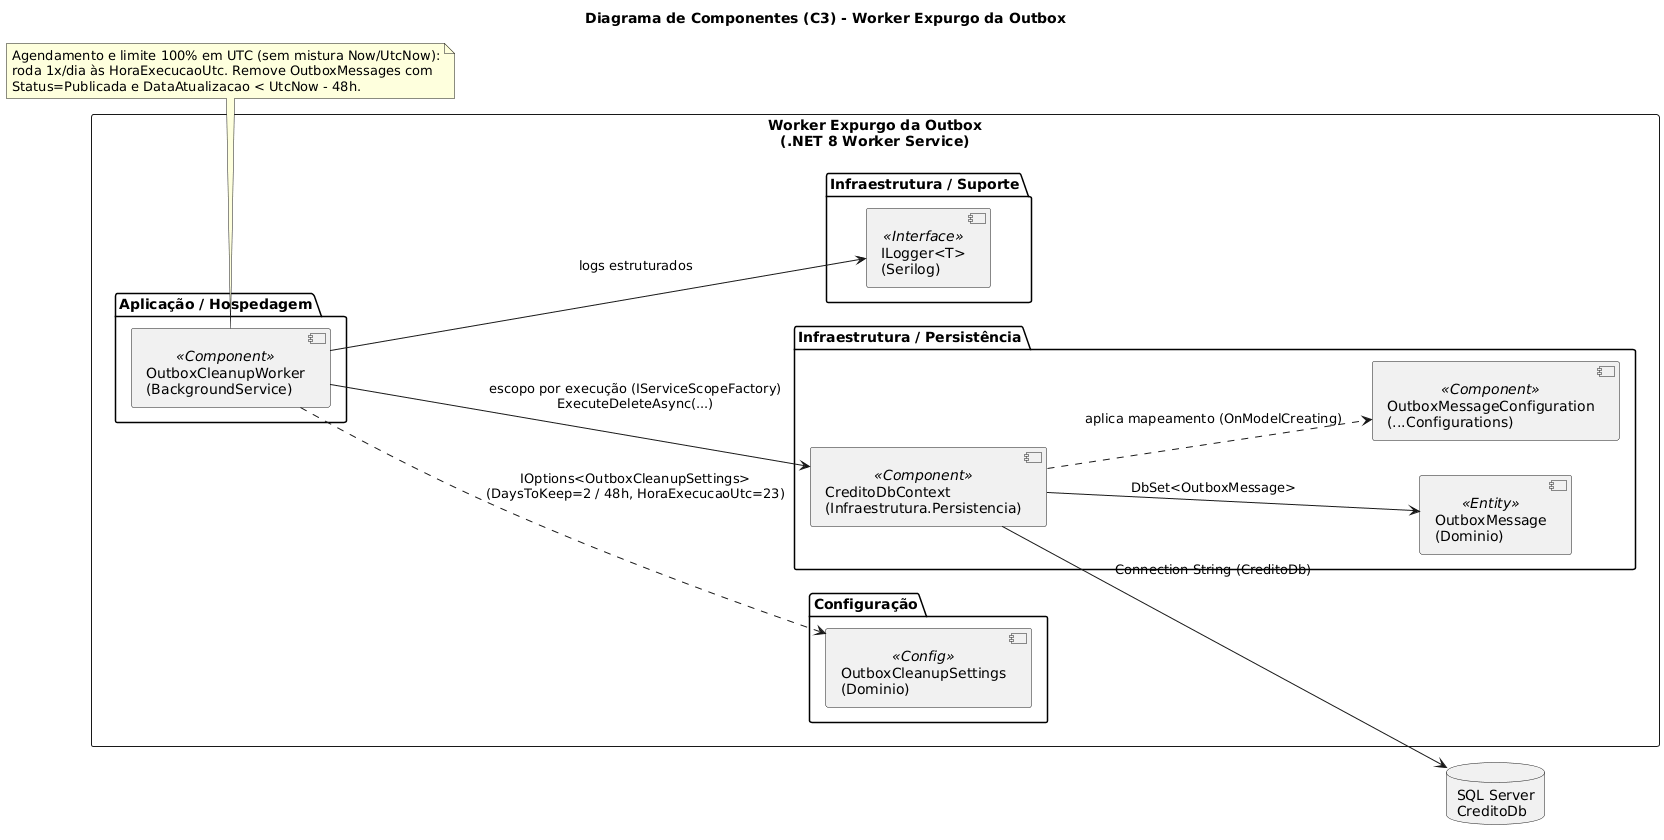

The diagram above was rendered by PlantUML. Its source (embedded in the PNG):
@startuml
' =============================================================
'  C4 - Nível 3 (Componentes) - Worker Expurgo da Outbox
' =============================================================
title Diagrama de Componentes (C3) - Worker Expurgo da Outbox

skinparam componentStyle uml2
left to right direction

rectangle "Worker Expurgo da Outbox\n(.NET 8 Worker Service)" {

  package "Aplicação / Hospedagem" {
    component "OutboxCleanupWorker\n(BackgroundService)" <<Component>> as worker
  }

  package "Configuração" {
    component "OutboxCleanupSettings\n(Dominio)" <<Config>> as cfg
  }

  package "Infraestrutura / Persistência" {
    component "CreditoDbContext\n(Infraestrutura.Persistencia)" <<Component>> as ctx
    component "OutboxMessage\n(Dominio)" <<Entity>> as ent_out
    component "OutboxMessageConfiguration\n(...Configurations)" <<Component>> as cfg_out
  }

  package "Infraestrutura / Suporte" {
    component "ILogger<T>\n(Serilog)" <<Interface>> as log
  }
}

database "SQL Server\nCreditoDb" as db

worker ..> cfg : IOptions<OutboxCleanupSettings>\n(DaysToKeep=2 / 48h, HoraExecucaoUtc=23)
worker --> ctx : escopo por execução (IServiceScopeFactory)\nExecuteDeleteAsync(...)
worker --> log : logs estruturados
ctx --> ent_out : DbSet<OutboxMessage>
ctx ..> cfg_out : aplica mapeamento (OnModelCreating)
ctx --> db : Connection String (CreditoDb)

note bottom of worker
  Agendamento e limite 100% em UTC (sem mistura Now/UtcNow):
  roda 1x/dia às HoraExecucaoUtc. Remove OutboxMessages com
  Status=Publicada e DataAtualizacao < UtcNow - 48h.
end note
@enduml